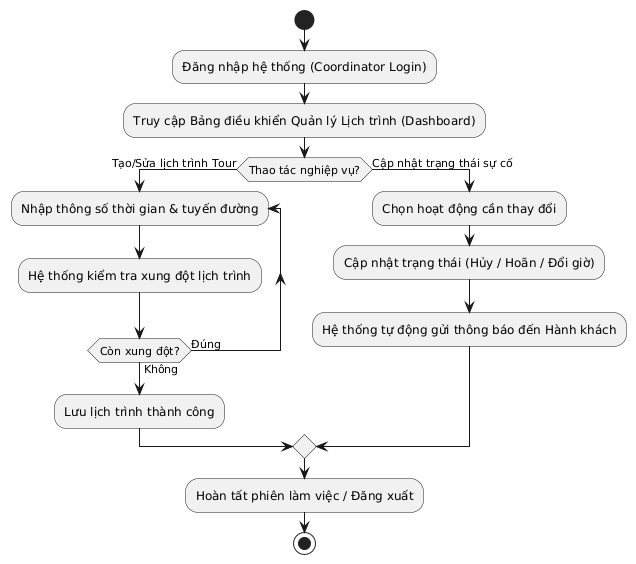

The diagram above was rendered by PlantUML. Its source (embedded in the PNG):
@startuml
skinparam defaultTextAlignment center
start
:Đăng nhập hệ thống (Coordinator Login);
:Truy cập Bảng điều khiển Quản lý Lịch trình (Dashboard);
if (Thao tác nghiệp vụ?) then (Tạo/Sửa lịch trình Tour)
  repeat :Nhập thông số thời gian & tuyến đường;
    :Hệ thống kiểm tra xung đột lịch trình;
  repeat while (Còn xung đột?) is (Đúng) not (Không)
  :Lưu lịch trình thành công;
else (Cập nhật trạng thái sự cố)
  :Chọn hoạt động cần thay đổi;
  :Cập nhật trạng thái (Hủy / Hoãn / Đổi giờ);
  :Hệ thống tự động gửi thông báo đến Hành khách;
endif
:Hoàn tất phiên làm việc / Đăng xuất;
stop
@enduml